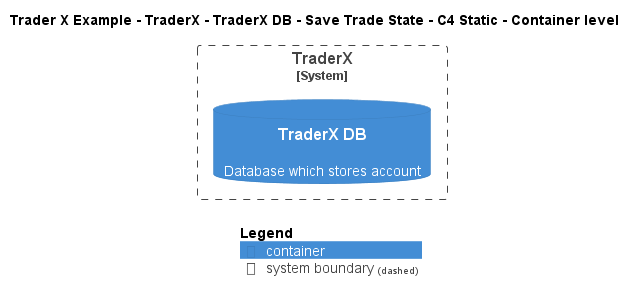

The diagram above was rendered by PlantUML. Its source (embedded in the PNG):
@startuml
!include ..\..\..\..\..\..\..\.c4s\C4_Container.puml

AddElementTag("c4interflow:lifecycle:new", $bgColor=green, $fontColor=#ffffff, $borderColor=green, $shadowing="False")
AddElementTag("c4interflow:lifecycle:changed", $bgColor=orange, $fontColor=#ffffff, $borderColor=orange, $shadowing="False")
AddElementTag("c4interflow:lifecycle:removed", $bgColor=red, $fontColor=#ffffff, $borderColor=red, $shadowing="False")

AddRelTag("c4interflow:lifecycle:new", $textColor=green, $lineColor=green)
AddRelTag("c4interflow:lifecycle:changed", $textColor=orange, $lineColor=orange)
AddRelTag("c4interflow:lifecycle:removed", $textColor=red, $lineColor=red)

SHOW_PERSON_PORTRAIT()
LAYOUT_TOP_DOWN()

skinparam linetype polyline

title Trader X Example - TraderX - TraderX DB - Save Trade State - C4 Static - Container level


System_Boundary(TraderXExample.SoftwareSystems.TraderX, "TraderX") {
    ContainerDb(TraderXExample.SoftwareSystems.TraderX.Containers.TraderXDB, "TraderX DB", "", "Database which stores account")
}



SHOW_LEGEND()
@enduml